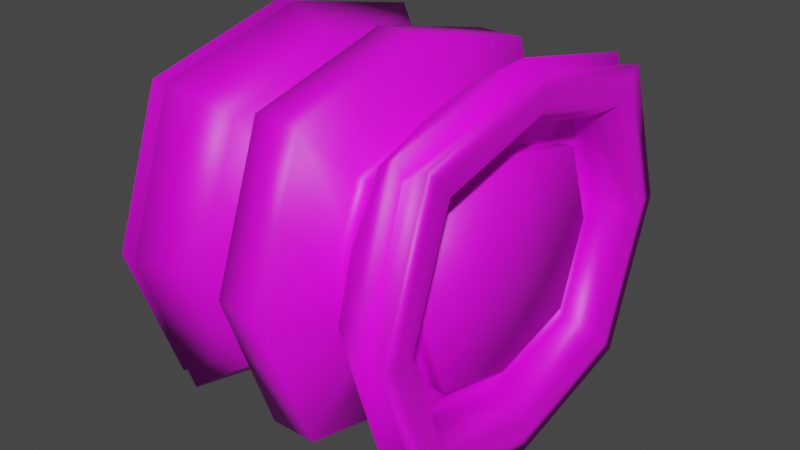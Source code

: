 # Source: 3.blend  (saved by Blender 3.2.14; exported with 4.5.12 LTS)
import bpy
from mathutils import Matrix  # noqa: F401  (used for matrix-valued properties, if any)

bpy.ops.wm.read_factory_settings(use_empty=True)
scene = bpy.context.scene
scene.name = 'Scene'

# ---- images (referenced by path relative to the original .blend; pixels are not part of the script)
import os
ASSET_DIR = os.environ.get("B2B_ASSET_DIR", "")  # directory of the original .blend (textures are referenced by path, not embedded)
HERE = os.path.dirname(os.path.abspath(__file__))  # packed textures are extracted next to this script under _unpacked/

def load_image(name, relpath, width, height, colorspace="sRGB"):
    """Load a texture the original file referenced (path relative to the .blend, or extracted next to this script)."""
    p = next((c for c in (os.path.join(HERE, relpath), os.path.join(ASSET_DIR, relpath)) if relpath and os.path.exists(c)), "")
    if p:
        img = bpy.data.images.load(p, check_existing=True)
        img.name = name
    else:  # same state as the original file: an image datablock whose file is absent (Cycles renders it pink)
        img = bpy.data.images.new(name, width, height)
        img.source = "FILE"
        img.filepath = "//" + (relpath or name)
    img.colorspace_settings.name = colorspace
    return img
img_wheel1 = load_image('Wheel1', 'Wheel1.png', 1024, 1024, 'sRGB')

# ---- materials (node trees are filled in below, after node groups)
mat_material_001 = bpy.data.materials.new('Material.001')
mat_material_001.use_transparent_shadow = False

# ---- material node trees
mat_material_001.use_nodes = True; mat_material_001.node_tree.nodes.clear()
_N = mat_material_001.node_tree.nodes; _L = mat_material_001.node_tree.links
n0 = _N.new('ShaderNodeBsdfPrincipled'); n0.name = 'Principled BSDF'; n0.location = (10, 300)
n0.distribution = 'GGX'
n0.subsurface_method = 'RANDOM_WALK_SKIN'
n0.inputs[3].default_value = 1.45
n0.inputs[27].default_value = (0.0, 0.0, 0.0, 1.0)
n0.inputs[28].default_value = 1.0
n1 = _N.new('ShaderNodeOutputMaterial'); n1.name = 'Material Output'; n1.location = (300, 300)
n2 = _N.new('ShaderNodeTexImage'); n2.name = 'Image Texture'; n2.location = (-369, 100)
n2.image = img_wheel1
_L.new(n0.outputs[0], n1.inputs[0])
_L.new(n2.outputs[0], n0.inputs[0])
n1.is_active_output = True

# ---- world
world_world = bpy.data.worlds.new('World'); scene.world = world_world
world_world.use_nodes = True; world_world.node_tree.nodes.clear()
_N = world_world.node_tree.nodes; _L = world_world.node_tree.links
n0 = _N.new('ShaderNodeOutputWorld'); n0.name = 'World Output'; n0.location = (300, 300)
n1 = _N.new('ShaderNodeBackground'); n1.name = 'Background'; n1.location = (10, 300)
n1.inputs[0].default_value = (0.05088, 0.05088, 0.05088, 1.0)
_L.new(n1.outputs[0], n0.inputs[0])
n0.is_active_output = True
world_world.color = (0.05088, 0.05088, 0.05088)
world_world.use_sun_shadow = False
world_world.sun_shadow_jitter_overblur = 0.0

# ---- meshes
me_cube_001 = bpy.data.meshes.new('Cube.001')
me_cube_001.from_pydata([(-1.0, -0.8163, -0.7979), (-1.0, -0.8172, 0.7976), (-1.0, 0.8163, -0.7979), (-1.0, 0.8172, 0.7976), (1.0, -0.8163, -0.7979), (1.0, -0.8172, 0.7976), (1.0, 0.8163, -0.7979), (1.0, 0.8172, 0.7976), (-1.0, -1.098, 0.009385), (-1.0, 1.098, 0.009385), (1.0, 1.098, 0.009385), (1.0, -1.098, 0.009385), (-1.0, 0.0, -0.9983), (-1.0, -1.571e-09, 0.9983), (1.0, 0.0, -0.9983), (1.0, 1.571e-09, 0.9983), (-1.0, 0.0, -1.143), (-1.0, -0.9239, -0.9163), (-1.0, -1.247, 0.009862), (-1.0, -0.9243, 0.9162), (-1.0, 0.0, 1.143), (-1.0, 0.9243, 0.9162), (-1.0, 1.247, 0.009862), (-1.0, 0.9239, -0.9163), (1.0, 1.247, 0.009862), (1.0, 0.9239, -0.9163), (1.0, 0.0, -1.143), (1.0, 0.0, 1.143), (1.0, -0.9243, 0.9162), (1.0, -1.247, 0.009862), (1.0, -0.9239, -0.9163), (1.0, 0.9243, 0.9162), (-0.728, 0.8074, 0.008454), (-0.728, -0.9927, 0.009048), (-0.728, 0.0, -0.7159), (-0.728, 0.0, 0.8959), (-0.728, -0.6064, -0.567), (-0.728, -0.6085, 0.5665), (-0.728, 0.6085, 0.5665), (-0.728, 0.6064, -0.567), (0.7747, -0.9927, 0.009048), (0.7747, 0.9927, 0.009048), (0.7747, 0.0, -0.7056), (0.7747, 0.0, 0.8959), (0.7747, 0.5988, -0.5586), (0.7747, -0.6009, 0.5581), (0.7747, -0.5988, -0.5586), (0.7747, 0.6009, 0.5581), (-0.3133, 0.0, -0.7264), (-0.1612, -0.9985, -0.9988), (-0.3136, -0.7819, 0.006641), (-0.3204, -0.568, 0.5746), (-0.1612, 0.0, 1.244), (-0.1612, 0.9985, 0.9988), (-0.1612, 1.351, 0.01052), (-0.3206, 0.5682, -0.5736), (0.3136, 0.7819, 0.006641), (0.678, 0.7908, -0.7854), (0.1612, 0.0, -1.244), (0.3133, 0.0, 0.7264), (0.1612, -0.9985, 0.9988), (0.1612, -1.351, 0.01052), (0.3206, -0.5682, -0.5736), (0.6782, 0.7908, 0.7857), (-1.0, 0.0, -0.8959), (-1.0, -0.7402, -0.7142), (-1.0, -0.9927, 0.009048), (-1.0, -0.7415, 0.7138), (-1.0, 0.0, 0.8959), (-1.0, 0.7415, 0.7138), (-1.0, 0.9927, 0.009048), (-1.0, 0.7402, -0.7142), (0.8693, 0.9927, 0.009048), (0.8693, 0.7402, -0.7142), (0.8693, 0.0, -0.8959), (0.8693, 0.0, 0.8959), (0.8693, -0.7415, 0.7138), (0.8693, -0.9927, 0.009048), (0.8693, -0.7402, -0.7142), (0.8693, 0.7415, 0.7138), (0.7747, 0.7968, 0.00842), (0.7747, 0.7402, -0.7142), (0.7747, 0.0, -0.8959), (0.7747, -2.919e-09, 0.7056), (0.7747, -0.7415, 0.7138), (0.7747, -0.7968, 0.00842), (0.7747, -0.7402, -0.7142), (0.7747, 0.7415, 0.7138), (0.8342, 0.0, 0.0102), (0.8342, -0.7968, 0.00842), (0.8342, 0.7968, 0.00842), (0.8342, 0.0, -0.7056), (0.8342, -2.919e-09, 0.7056), (0.8342, 0.5988, -0.5586), (0.8342, -0.6009, 0.5581), (0.8342, -0.5988, -0.5586), (0.8342, 0.6009, 0.5581), (1.0, 1.171, 0.009619), (1.0, 0.869, -0.8559), (1.0, 8.009e-10, -1.069), (1.0, -0.8697, 0.8558), (1.0, 8.009e-10, 1.069), (1.0, -0.869, -0.8559), (1.0, -1.171, 0.009619), (1.0, 0.8697, 0.8558), (0.9895, 1.137, 0.009508), (0.9895, -0.8448, 0.8281), (0.9895, -0.8439, -0.8283), (0.9895, 0.8448, 0.8281), (0.9895, 0.8439, -0.8283), (0.9895, 1.167e-09, -1.036), (0.9895, 1.167e-09, 1.036), (0.9895, -1.137, 0.009508), (0.7063, 0.9927, 0.009048), (0.7063, 0.7402, -0.7142), (0.7063, 0.0, -0.8959), (0.7063, 0.0, 0.8959), (0.7063, -0.7415, 0.7138), (0.7063, -0.9927, 0.009048), (0.7063, -0.7402, -0.7142), (0.7063, 0.7415, 0.7138), (0.7063, 0.7968, 0.00842), (0.7063, 0.5988, -0.5586), (0.7063, 0.0, -0.7056), (0.7063, -2.919e-09, 0.7056), (0.7063, -0.6009, 0.5581), (0.7063, -0.7968, 0.00842), (0.7063, -0.5988, -0.5586), (0.7063, 0.6009, 0.5581), (-0.6853, 0.0, -0.9675), (-0.678, -0.7908, -0.7854), (-0.685, -1.056, 0.008692), (-0.6782, -0.7908, 0.7857), (-0.6853, 0.0, 0.9675), (-0.6782, 0.7908, 0.7857), (-0.685, 1.056, 0.008692), (-0.678, 0.7908, -0.7854), (0.685, 1.056, 0.008692), (0.1612, 0.9985, -0.9988), (0.6853, 0.0, -0.9675), (0.6853, 0.0, 0.9675), (0.6782, -0.7908, 0.7857), (0.685, -1.056, 0.008692), (0.678, -0.7908, -0.7854), (0.1661, 0.5869, 0.5879), (-0.728, 0.0, -0.8959), (-0.728, -0.7402, -0.7142), (-0.728, -0.8074, 0.008454), (-0.728, -0.7415, 0.7138), (-0.728, 2.761e-09, 0.7159), (-0.728, 0.7415, 0.7138), (-0.728, 0.9927, 0.009048), (-0.728, 0.7402, -0.7142), (-0.8998, 0.0, 0.0102), (-0.8998, 0.8074, 0.008454), (-0.8998, -0.8074, 0.008454), (-0.8998, 0.0, -0.7159), (-0.8998, 2.761e-09, 0.7159), (-0.8998, -0.6064, -0.567), (-0.8998, -0.6085, 0.5665), (-0.8998, 0.6085, 0.5665), (-0.8998, 0.6064, -0.567), (0.0, 0.9985, -0.9988), (0.0, 0.9985, 0.9988), (0.0, -0.9985, -0.9988), (0.0, -0.9985, 0.9988), (0.0, -1.351, 0.01052), (0.0, 1.351, 0.01052), (0.0, 0.0, 1.244), (0.0, 0.0, -1.244), (-0.1612, -0.4992, -1.121), (-0.1612, -1.175, 0.5047), (-0.1612, 0.4992, 1.121), (-0.1612, 1.175, -0.4938), (0.1612, 1.175, -0.4938), (0.1612, 0.4992, -1.121), (0.1612, -0.4992, 1.121), (0.1612, -1.175, -0.4938), (-0.1612, -1.175, -0.4938), (-0.1612, 1.175, 0.5047), (0.1612, 1.175, 0.5047), (0.1612, -1.175, 0.5047), (-0.1612, 0.4992, -1.121), (-0.1612, -0.4992, 1.121), (0.1612, -0.4992, -1.121), (0.1612, 0.4992, 1.121), (0.0, 0.4992, -1.121), (0.0, 0.4992, 1.121), (0.0, 1.175, -0.4938), (0.0, -1.175, -0.4938), (0.0, -0.4992, 1.121), (0.0, -0.4992, -1.121), (0.0, -1.175, 0.5047), (0.0, 1.175, 0.5047), (-0.5146, -0.3907, -0.965), (-0.3206, -0.5682, -0.5736), (-0.5087, -1.002, 0.4172), (-0.1612, -0.9985, 0.9988), (-0.5147, 0.3906, 0.9634), (-0.3204, 0.568, 0.5746), (-0.5089, 1.003, -0.407), (-0.1612, 0.9985, -0.9988), (0.5089, 1.003, -0.407), (0.3206, 0.5682, -0.5736), (0.5146, 0.3907, -0.965), (0.5147, -0.3906, 0.9634), (0.3204, -0.568, 0.5746), (0.5089, -1.003, -0.407), (0.1612, -0.9985, -0.9988), (-0.5089, -1.003, -0.407), (-0.1612, -1.351, 0.01052), (-0.5087, 1.002, 0.4172), (-0.3136, 0.7819, 0.006641), (0.5087, 1.002, 0.4172), (0.1612, 1.351, 0.01052), (0.5087, -1.002, 0.4172), (0.3136, -0.7819, 0.006641), (-0.5146, 0.3907, -0.965), (-0.1612, 0.0, -1.244), (-0.5147, -0.3906, 0.9634), (-0.3133, 0.0, 0.7264), (0.5146, -0.3907, -0.965), (0.3133, 0.0, -0.7264), (0.5147, 0.3906, 0.9634), (0.1612, 0.0, 1.244), (0.1612, 0.9985, 0.9988), (-1.0, 0.0, -1.245), (-1.0, -1.0, -1.0), (-1.0, -1.353, 0.0102), (-1.0, -1.0, 1.0), (-1.0, 0.0, 1.245), (-1.0, 1.0, 1.0), (-1.0, 1.353, 0.0102), (-1.0, 1.0, -1.0), (1.0, 1.353, 0.0102), (1.0, 1.0, -1.0), (1.0, 0.0, -1.245), (1.0, 0.0, 1.245), (1.0, -1.0, 1.0), (1.0, -1.353, 0.0102), (1.0, -1.0, -1.0), (1.0, 1.0, 1.0), (-0.1661, -0.2934, -0.6599), (-0.1661, -0.5869, -0.5879), (-0.1661, -0.6904, 0.2974), (-0.1661, -0.5869, 0.5879), (-0.1661, 0.2934, 0.6599), (-0.1661, 0.5869, 0.5879), (-0.1661, 0.6904, -0.2895), (-0.1661, 0.5869, -0.5879), (0.1661, 0.6904, -0.2895), (0.1661, 0.5869, -0.5879), (0.1661, 0.2934, -0.6599), (0.1661, -0.2934, 0.6599), (0.1661, -0.5869, 0.5879), (0.1661, -0.6904, -0.2895), (0.1661, -0.5869, -0.5879), (-0.1661, -0.6904, -0.2895), (-0.1661, -0.7939, 0.006975), (-0.1661, 0.6904, 0.2974), (-0.1661, 0.7939, 0.006975), (0.1661, 0.6904, 0.2974), (0.1661, 0.7939, 0.006975), (0.1661, -0.6904, 0.2974), (0.1661, -0.7939, 0.006975), (-0.1661, 0.2934, -0.6599), (-0.1661, 0.0, -0.7319), (-0.1661, -0.2934, 0.6599), (-0.1661, 0.0, 0.7319), (0.1661, -0.2934, -0.6599), (0.1661, 0.0, -0.7319), (0.1661, 0.2934, 0.6599), (0.1661, 0.0, 0.7319), (0.3204, 0.568, 0.5746), (-0.8456, 0.0, -1.265), (-0.8312, -1.042, -1.032), (-0.8457, -1.383, 0.0109), (-0.8316, -1.042, 1.031), (-0.8456, 0.0, 1.264), (-0.8316, 1.042, 1.031), (-0.8457, 1.383, 0.0109), (-0.8312, 1.042, -1.032), (0.8457, 1.383, 0.0109), (0.8312, 1.042, -1.032), (0.8456, 0.0, -1.265), (0.8456, 0.0, 1.264), (0.8316, -1.042, 1.031), (0.8457, -1.383, 0.0109), (0.8312, -1.042, -1.032), (0.8316, 1.042, 1.031), (-0.3107, -0.2753, -0.6632), (-0.5339, -0.8164, -0.8272), (-0.3081, -0.69, 0.2902), (-0.5335, -0.816, 0.8273), (-0.3107, 0.2753, 0.6632), (-0.5335, 0.816, 0.8273), (-0.3082, 0.6901, -0.282), (-0.5339, 0.8164, -0.8272), (0.3082, 0.6901, -0.282), (0.5339, 0.8164, -0.8272), (0.3107, 0.2753, -0.6632), (0.3107, -0.2753, 0.6632), (0.5335, -0.816, 0.8273), (0.3082, -0.6901, -0.282), (0.5339, -0.8164, -0.8272), (-0.3082, -0.6901, -0.282), (-0.5196, -1.13, 0.008513), (-0.3081, 0.69, 0.2902), (-0.5196, 1.13, 0.008513), (0.3081, 0.69, 0.2902), (0.5196, 1.13, 0.008513), (0.3081, -0.69, 0.2902), (0.5196, -1.13, 0.008513), (-0.3107, 0.2753, -0.6632), (-0.5197, 0.0, -1.052), (-0.3107, -0.2753, 0.6632), (-0.5197, 0.0, 1.051), (0.3107, -0.2753, -0.6632), (0.5197, 0.0, -1.052), (0.3107, 0.2753, 0.6632), (0.5197, 0.0, 1.051), (0.5335, 0.816, 0.8273)], [], [(65, 66, 33, 146), (193, 163, 225, 180), (75, 76, 84, 43), (192, 165, 197, 171), (191, 184, 208, 164), (190, 183, 197, 165), (189, 166, 210, 178), (72, 79, 87, 41), (188, 167, 214, 174), (66, 67, 148, 33), (71, 64, 145, 152), (78, 74, 82, 86), (187, 172, 52, 168), (186, 175, 58, 169), (74, 73, 81, 82), (70, 71, 152, 151), (0, 12, 16, 17), (1, 8, 18, 19), (3, 13, 20, 21), (2, 9, 22, 23), (97, 98, 25, 24), (98, 99, 26, 25), (100, 101, 27, 28), (102, 103, 29, 30), (8, 0, 17, 18), (9, 3, 21, 22), (104, 97, 24, 31), (103, 100, 28, 29), (12, 2, 23, 16), (13, 1, 19, 20), (99, 102, 30, 26), (101, 104, 31, 27), (147, 37, 159, 155), (32, 39, 161, 154), (38, 32, 154, 160), (37, 149, 157, 159), (67, 68, 35, 148), (68, 69, 150, 35), (64, 65, 146, 145), (69, 70, 151, 150), (44, 80, 90, 93), (83, 45, 94, 92), (80, 47, 96, 90), (46, 42, 91, 95), (79, 75, 43, 87), (73, 72, 41, 81), (76, 77, 40, 84), (77, 78, 86, 40), (17, 16, 226, 227), (19, 18, 228, 229), (21, 20, 230, 231), (23, 22, 232, 233), (24, 25, 235, 234), (25, 26, 236, 235), (28, 27, 237, 238), (30, 29, 239, 240), (18, 17, 227, 228), (22, 21, 231, 232), (31, 24, 234, 241), (29, 28, 238, 239), (16, 23, 233, 226), (20, 19, 229, 230), (26, 30, 240, 236), (27, 31, 241, 237), (12, 0, 65, 64), (8, 1, 67, 66), (13, 3, 69, 68), (9, 2, 71, 70), (6, 10, 72, 73), (14, 6, 73, 74), (15, 5, 76, 75), (11, 4, 78, 77), (0, 8, 66, 65), (3, 9, 70, 69), (10, 7, 79, 72), (5, 11, 77, 76), (2, 12, 64, 71), (1, 13, 68, 67), (4, 14, 74, 78), (7, 15, 75, 79), (47, 80, 121, 128), (86, 82, 115, 119), (46, 85, 126, 127), (84, 40, 118, 117), (41, 87, 120, 113), (45, 83, 124, 125), (44, 42, 123, 122), (40, 86, 119, 118), (88, 92, 94, 89), (91, 88, 89, 95), (93, 90, 88, 91), (90, 96, 92, 88), (47, 83, 92, 96), (45, 85, 89, 94), (85, 46, 95, 89), (42, 44, 93, 91), (111, 108, 104, 101), (110, 107, 102, 99), (112, 106, 100, 103), (108, 105, 97, 104), (107, 112, 103, 102), (106, 111, 101, 100), (109, 110, 99, 98), (105, 109, 98, 97), (10, 6, 109, 105), (6, 14, 110, 109), (5, 15, 111, 106), (4, 11, 112, 107), (7, 10, 105, 108), (11, 5, 106, 112), (14, 4, 107, 110), (15, 7, 108, 111), (121, 122, 114, 113), (122, 123, 115, 114), (125, 124, 116, 117), (127, 126, 118, 119), (128, 121, 113, 120), (126, 125, 117, 118), (123, 127, 119, 115), (124, 128, 120, 116), (85, 45, 125, 126), (87, 43, 116, 120), (81, 41, 113, 114), (42, 46, 127, 123), (82, 81, 114, 115), (83, 47, 128, 124), (43, 84, 117, 116), (80, 44, 122, 121), (314, 194, 291, 275, 274), (306, 196, 293, 277, 276), (316, 198, 295, 279, 278), (308, 200, 297, 281, 280), (299, 202, 310, 282, 283), (318, 204, 299, 283, 284), (320, 205, 302, 286, 285), (312, 207, 304, 288, 287), (291, 209, 306, 276, 275), (295, 211, 308, 280, 279), (310, 213, 321, 289, 282), (302, 215, 312, 287, 286), (297, 217, 314, 274, 281), (293, 219, 316, 278, 277), (304, 221, 318, 284, 288), (321, 223, 320, 285, 289), (36, 34, 145, 146), (37, 147, 33, 148), (38, 149, 35, 150), (39, 32, 151, 152), (147, 36, 146, 33), (32, 38, 150, 151), (34, 39, 152, 145), (149, 37, 148, 35), (153, 157, 160, 154), (156, 153, 154, 161), (158, 155, 153, 156), (155, 159, 157, 153), (39, 34, 156, 161), (36, 147, 155, 158), (149, 38, 160, 157), (34, 36, 158, 156), (182, 186, 169, 218), (201, 162, 186, 182), (162, 138, 175, 186), (185, 187, 168, 224), (225, 163, 187, 185), (163, 53, 172, 187), (162, 188, 174, 138), (201, 173, 188, 162), (173, 54, 167, 188), (164, 189, 178, 49), (208, 177, 189, 164), (177, 61, 166, 189), (176, 190, 165, 60), (224, 168, 190, 176), (168, 52, 183, 190), (170, 191, 164, 49), (218, 169, 191, 170), (169, 58, 184, 191), (166, 192, 171, 210), (61, 181, 192, 166), (181, 60, 165, 192), (167, 193, 180, 214), (54, 179, 193, 167), (179, 53, 163, 193), (170, 49, 243, 242), (171, 197, 245, 244), (172, 53, 247, 246), (173, 201, 249, 248), (138, 174, 250, 251), (175, 138, 251, 252), (176, 60, 254, 253), (177, 208, 256, 255), (178, 210, 258, 257), (179, 54, 260, 259), (214, 180, 261, 262), (181, 61, 264, 263), (182, 218, 266, 265), (183, 52, 268, 267), (184, 58, 270, 269), (185, 224, 272, 271), (218, 170, 242, 266), (210, 171, 244, 258), (52, 172, 246, 268), (54, 173, 248, 260), (174, 214, 262, 250), (58, 175, 252, 270), (224, 176, 253, 272), (61, 177, 255, 264), (49, 178, 257, 243), (53, 179, 259, 247), (180, 225, 144, 261), (60, 181, 263, 254), (201, 182, 265, 249), (197, 183, 267, 245), (208, 184, 269, 256), (225, 185, 271, 144), (129, 130, 227, 226), (131, 132, 229, 228), (133, 134, 231, 230), (135, 136, 233, 232), (57, 137, 234, 235), (139, 57, 235, 236), (140, 141, 238, 237), (142, 143, 240, 239), (130, 131, 228, 227), (134, 135, 232, 231), (137, 63, 241, 234), (141, 142, 239, 238), (136, 129, 226, 233), (132, 133, 230, 229), (143, 139, 236, 240), (63, 140, 237, 241), (195, 290, 242, 243), (51, 292, 244, 245), (199, 294, 246, 247), (55, 296, 248, 249), (298, 203, 251, 250), (203, 300, 252, 251), (206, 301, 253, 254), (62, 303, 255, 256), (50, 305, 257, 258), (212, 307, 259, 260), (309, 56, 262, 261), (216, 311, 263, 264), (48, 313, 265, 266), (220, 315, 267, 268), (222, 317, 269, 270), (59, 319, 271, 272), (290, 48, 266, 242), (292, 50, 258, 244), (294, 220, 268, 246), (296, 212, 260, 248), (56, 298, 250, 262), (300, 222, 270, 252), (301, 59, 272, 253), (303, 216, 264, 255), (305, 195, 243, 257), (307, 199, 247, 259), (273, 309, 261, 144), (311, 206, 254, 263), (313, 55, 249, 265), (315, 51, 245, 267), (317, 62, 256, 269), (319, 273, 144, 271), (274, 275, 130, 129), (276, 277, 132, 131), (278, 279, 134, 133), (280, 281, 136, 135), (283, 282, 137, 57), (284, 283, 57, 139), (285, 286, 141, 140), (287, 288, 143, 142), (275, 276, 131, 130), (279, 280, 135, 134), (282, 289, 63, 137), (286, 287, 142, 141), (281, 274, 129, 136), (277, 278, 133, 132), (288, 284, 139, 143), (289, 285, 140, 63), (291, 194, 290, 195), (293, 196, 292, 51), (295, 198, 294, 199), (297, 200, 296, 55), (202, 299, 203, 298), (299, 204, 300, 203), (302, 205, 301, 206), (304, 207, 303, 62), (306, 209, 305, 50), (308, 211, 307, 212), (213, 310, 56, 309), (312, 215, 311, 216), (314, 217, 313, 48), (316, 219, 315, 220), (318, 221, 317, 222), (320, 223, 319, 59), (194, 314, 48, 290), (196, 306, 50, 292), (198, 316, 220, 294), (200, 308, 212, 296), (310, 202, 298, 56), (204, 318, 222, 300), (205, 320, 59, 301), (207, 312, 216, 303), (209, 291, 195, 305), (211, 295, 199, 307), (321, 213, 309, 273), (215, 302, 206, 311), (217, 297, 55, 313), (219, 293, 51, 315), (221, 304, 62, 317), (223, 321, 273, 319)])
me_cube_001.polygons.foreach_set('use_smooth', [True] * 312)
_uv = me_cube_001.uv_layers.new(name='UVMap')
_uv.uv.foreach_set('vector', [0.4163, 0.04056, 0.5011, 0.03325, 0.5011, 0.03325, 0.4163, 0.04056, 0.5698, 0.3817, 0.6384, 0.3884, 0.694, 0.5, 0.5737, 0.4415, 0.59, 0.625, 0.5838, 0.7094, 0.5838, 0.7094, 0.59, 0.625, 0.5631, 0.875, 0.625, 0.875, 0.625, 0.931, 0.5631, 0.931, 0.25, 0.6875, 0.306, 0.6875, 0.306, 0.75, 0.25, 0.75, 0.7433, 0.6942, 0.8031, 0.6904, 0.8002, 0.7558, 0.7366, 0.7634, 0.4314, 0.8683, 0.5013, 0.875, 0.5013, 0.931, 0.4353, 0.9281, 0.5011, 0.5333, 0.5838, 0.5406, 0.5838, 0.5406, 0.5011, 0.5333, 0.4314, 0.3817, 0.5013, 0.375, 0.5013, 0.431, 0.4276, 0.4415, 0.5011, 0.03325, 0.5838, 0.04057, 0.5838, 0.04057, 0.5011, 0.03325, 0.4163, 0.2094, 0.4102, 0.125, 0.4102, 0.125, 0.4163, 0.2094, 0.4163, 0.7094, 0.4102, 0.625, 0.4102, 0.625, 0.4163, 0.7094, 0.75, 0.5625, 0.806, 0.5625, 0.806, 0.625, 0.75, 0.625, 0.25, 0.5625, 0.306, 0.5625, 0.306, 0.625, 0.25, 0.625, 0.4102, 0.625, 0.4163, 0.5406, 0.4163, 0.5406, 0.4102, 0.625, 0.5011, 0.2167, 0.4163, 0.2094, 0.4163, 0.2094, 0.5011, 0.2167, 0.4042, 0.02868, 0.3999, 0.125, 0.3853, 0.125, 0.3871, 0.01188, 0.5958, 0.02869, 0.5012, 0.02351, 0.5012, 0.009737, 0.6129, 0.01188, 0.5958, 0.2213, 0.6002, 0.125, 0.6147, 0.125, 0.6129, 0.2381, 0.4042, 0.2213, 0.5012, 0.2265, 0.5012, 0.2402, 0.3871, 0.2381, 0.5012, 0.5168, 0.3958, 0.5204, 0.3871, 0.5119, 0.5012, 0.5098, 0.3958, 0.5204, 0.3927, 0.625, 0.3853, 0.625, 0.3871, 0.5119, 0.6042, 0.7296, 0.6073, 0.625, 0.6147, 0.625, 0.6129, 0.7381, 0.3958, 0.7296, 0.5012, 0.7332, 0.5012, 0.7402, 0.3871, 0.7381, 0.5012, 0.02351, 0.4042, 0.02868, 0.3871, 0.01188, 0.5012, 0.009737, 0.5012, 0.2265, 0.5958, 0.2213, 0.6129, 0.2381, 0.5012, 0.2402, 0.6042, 0.5204, 0.5012, 0.5168, 0.5012, 0.5098, 0.6129, 0.5119, 0.5012, 0.7332, 0.6042, 0.7296, 0.6129, 0.7381, 0.5012, 0.7402, 0.3999, 0.125, 0.4042, 0.2213, 0.3871, 0.2381, 0.3853, 0.125, 0.6002, 0.125, 0.5958, 0.02869, 0.6129, 0.01188, 0.6147, 0.125, 0.3927, 0.625, 0.3958, 0.7296, 0.3871, 0.7381, 0.3853, 0.625, 0.6073, 0.625, 0.6042, 0.5204, 0.6129, 0.5119, 0.6147, 0.625, 0.5011, 0.05036, 0.5644, 0.05896, 0.5644, 0.05896, 0.5011, 0.05036, 0.5011, 0.1996, 0.4357, 0.191, 0.4357, 0.191, 0.5011, 0.1996, 0.5644, 0.191, 0.5011, 0.1996, 0.5011, 0.1996, 0.5644, 0.191, 0.5644, 0.05896, 0.572, 0.125, 0.572, 0.125, 0.5644, 0.05896, 0.5838, 0.04057, 0.59, 0.125, 0.59, 0.125, 0.5838, 0.04057, 0.59, 0.125, 0.5838, 0.2094, 0.5838, 0.2094, 0.59, 0.125, 0.4102, 0.125, 0.4163, 0.04056, 0.4163, 0.04056, 0.4102, 0.125, 0.5838, 0.2094, 0.5011, 0.2167, 0.5011, 0.2167, 0.5838, 0.2094, 0.4368, 0.56, 0.5011, 0.5514, 0.5011, 0.5514, 0.4368, 0.56, 0.5709, 0.625, 0.5633, 0.69, 0.5633, 0.69, 0.5709, 0.625, 0.5011, 0.5514, 0.5633, 0.56, 0.5633, 0.56, 0.5011, 0.5514, 0.4368, 0.69, 0.4293, 0.625, 0.4293, 0.625, 0.4368, 0.69, 0.5838, 0.5406, 0.59, 0.625, 0.59, 0.625, 0.5838, 0.5406, 0.4163, 0.5406, 0.5011, 0.5333, 0.5011, 0.5333, 0.4163, 0.5406, 0.5838, 0.7094, 0.5011, 0.7167, 0.5011, 0.7167, 0.5838, 0.7094, 0.5011, 0.7167, 0.4163, 0.7094, 0.4163, 0.7094, 0.5011, 0.7167, 0.3871, 0.01188, 0.3853, 0.125, 0.375, 0.125, 0.375, 0.0, 0.6129, 0.01188, 0.5012, 0.009737, 0.5013, 0.0, 0.625, 0.0, 0.6129, 0.2381, 0.6147, 0.125, 0.625, 0.125, 0.625, 0.25, 0.3871, 0.2381, 0.5012, 0.2402, 0.5013, 0.25, 0.375, 0.25, 0.5012, 0.5098, 0.3871, 0.5119, 0.375, 0.5, 0.5013, 0.5, 0.3871, 0.5119, 0.3853, 0.625, 0.375, 0.625, 0.375, 0.5, 0.6129, 0.7381, 0.6147, 0.625, 0.625, 0.625, 0.625, 0.75, 0.3871, 0.7381, 0.5012, 0.7402, 0.5013, 0.75, 0.375, 0.75, 0.5012, 0.009737, 0.3871, 0.01188, 0.375, 0.0, 0.5013, 0.0, 0.5012, 0.2402, 0.6129, 0.2381, 0.625, 0.25, 0.5013, 0.25, 0.6129, 0.5119, 0.5012, 0.5098, 0.5013, 0.5, 0.625, 0.5, 0.5012, 0.7402, 0.6129, 0.7381, 0.625, 0.75, 0.5013, 0.75, 0.3853, 0.125, 0.3871, 0.2381, 0.375, 0.25, 0.375, 0.125, 0.6147, 0.125, 0.6129, 0.01188, 0.625, 0.0, 0.625, 0.125, 0.3853, 0.625, 0.3871, 0.7381, 0.375, 0.75, 0.375, 0.625, 0.6147, 0.625, 0.6129, 0.5119, 0.625, 0.5, 0.625, 0.625, 0.3999, 0.125, 0.4042, 0.02868, 0.4163, 0.04056, 0.4102, 0.125, 0.5012, 0.02351, 0.5958, 0.02869, 0.5838, 0.04057, 0.5011, 0.03325, 0.6002, 0.125, 0.5958, 0.2213, 0.5838, 0.2094, 0.59, 0.125, 0.5012, 0.2265, 0.4042, 0.2213, 0.4163, 0.2094, 0.5011, 0.2167, 0.4042, 0.5287, 0.5012, 0.5235, 0.5011, 0.5333, 0.4163, 0.5406, 0.3999, 0.625, 0.4042, 0.5287, 0.4163, 0.5406, 0.4102, 0.625, 0.6002, 0.625, 0.5958, 0.7213, 0.5838, 0.7094, 0.59, 0.625, 0.5012, 0.7265, 0.4042, 0.7213, 0.4163, 0.7094, 0.5011, 0.7167, 0.4042, 0.02868, 0.5012, 0.02351, 0.5011, 0.03325, 0.4163, 0.04056, 0.5958, 0.2213, 0.5012, 0.2265, 0.5011, 0.2167, 0.5838, 0.2094, 0.5012, 0.5235, 0.5958, 0.5287, 0.5838, 0.5406, 0.5011, 0.5333, 0.5958, 0.7213, 0.5012, 0.7265, 0.5011, 0.7167, 0.5838, 0.7094, 0.4042, 0.2213, 0.3999, 0.125, 0.4102, 0.125, 0.4163, 0.2094, 0.5958, 0.02869, 0.6002, 0.125, 0.59, 0.125, 0.5838, 0.04057, 0.4042, 0.7213, 0.3999, 0.625, 0.4102, 0.625, 0.4163, 0.7094, 0.5958, 0.5287, 0.6002, 0.625, 0.59, 0.625, 0.5838, 0.5406, 0.5633, 0.56, 0.5011, 0.5514, 0.5011, 0.5514, 0.5633, 0.56, 0.4163, 0.7094, 0.4102, 0.625, 0.4102, 0.625, 0.4163, 0.7094, 0.4368, 0.69, 0.5011, 0.6986, 0.5011, 0.6986, 0.4368, 0.69, 0.5838, 0.7094, 0.5011, 0.7167, 0.5011, 0.7167, 0.5838, 0.7094, 0.5011, 0.5333, 0.5838, 0.5406, 0.5838, 0.5406, 0.5011, 0.5333, 0.5633, 0.69, 0.5709, 0.625, 0.5709, 0.625, 0.5633, 0.69, 0.4368, 0.56, 0.4293, 0.625, 0.4293, 0.625, 0.4368, 0.56, 0.5011, 0.7167, 0.4163, 0.7094, 0.4163, 0.7094, 0.5011, 0.7167, 0.5013, 0.625, 0.5709, 0.625, 0.5633, 0.69, 0.5011, 0.6986, 0.4293, 0.625, 0.5013, 0.625, 0.5011, 0.6986, 0.4368, 0.69, 0.4368, 0.56, 0.5011, 0.5514, 0.5013, 0.625, 0.4293, 0.625, 0.5011, 0.5514, 0.5633, 0.56, 0.5709, 0.625, 0.5013, 0.625, 0.5633, 0.56, 0.5709, 0.625, 0.5709, 0.625, 0.5633, 0.56, 0.5633, 0.69, 0.5011, 0.6986, 0.5011, 0.6986, 0.5633, 0.69, 0.5011, 0.6986, 0.4368, 0.69, 0.4368, 0.69, 0.5011, 0.6986, 0.4293, 0.625, 0.4368, 0.56, 0.4368, 0.56, 0.4293, 0.625, 0.604, 0.625, 0.6002, 0.5244, 0.6042, 0.5204, 0.6073, 0.625, 0.3961, 0.625, 0.3998, 0.7256, 0.3958, 0.7296, 0.3927, 0.625, 0.5012, 0.73, 0.6002, 0.7256, 0.6042, 0.7296, 0.5012, 0.7332, 0.6002, 0.5244, 0.5012, 0.52, 0.5012, 0.5168, 0.6042, 0.5204, 0.3998, 0.7256, 0.5012, 0.73, 0.5012, 0.7332, 0.3958, 0.7296, 0.6002, 0.7256, 0.604, 0.625, 0.6073, 0.625, 0.6042, 0.7296, 0.3998, 0.5244, 0.3961, 0.625, 0.3927, 0.625, 0.3958, 0.5204, 0.5012, 0.52, 0.3998, 0.5244, 0.3958, 0.5204, 0.5012, 0.5168, 0.5012, 0.5235, 0.4042, 0.5287, 0.3998, 0.5244, 0.5012, 0.52, 0.4042, 0.5287, 0.3999, 0.625, 0.3961, 0.625, 0.3998, 0.5244, 0.5958, 0.7213, 0.6002, 0.625, 0.604, 0.625, 0.6002, 0.7256, 0.4042, 0.7213, 0.5012, 0.7265, 0.5012, 0.73, 0.3998, 0.7256, 0.5958, 0.5287, 0.5012, 0.5235, 0.5012, 0.52, 0.6002, 0.5244, 0.5012, 0.7265, 0.5958, 0.7213, 0.6002, 0.7256, 0.5012, 0.73, 0.3999, 0.625, 0.4042, 0.7213, 0.3998, 0.7256, 0.3961, 0.625, 0.6002, 0.625, 0.5958, 0.5287, 0.6002, 0.5244, 0.604, 0.625, 0.5011, 0.5514, 0.4368, 0.56, 0.4163, 0.5406, 0.5011, 0.5333, 0.4368, 0.56, 0.4293, 0.625, 0.4102, 0.625, 0.4163, 0.5406, 0.5633, 0.69, 0.5709, 0.625, 0.59, 0.625, 0.5838, 0.7094, 0.4368, 0.69, 0.5011, 0.6986, 0.5011, 0.7167, 0.4163, 0.7094, 0.5633, 0.56, 0.5011, 0.5514, 0.5011, 0.5333, 0.5838, 0.5406, 0.5011, 0.6986, 0.5633, 0.69, 0.5838, 0.7094, 0.5011, 0.7167, 0.4293, 0.625, 0.4368, 0.69, 0.4163, 0.7094, 0.4102, 0.625, 0.5709, 0.625, 0.5633, 0.56, 0.5838, 0.5406, 0.59, 0.625, 0.5011, 0.6986, 0.5633, 0.69, 0.5633, 0.69, 0.5011, 0.6986, 0.5838, 0.5406, 0.59, 0.625, 0.59, 0.625, 0.5838, 0.5406, 0.4163, 0.5406, 0.5011, 0.5333, 0.5011, 0.5333, 0.4163, 0.5406, 0.4293, 0.625, 0.4368, 0.69, 0.4368, 0.69, 0.4293, 0.625, 0.4102, 0.625, 0.4163, 0.5406, 0.4163, 0.5406, 0.4102, 0.625, 0.5709, 0.625, 0.5633, 0.56, 0.5633, 0.56, 0.5709, 0.625, 0.59, 0.625, 0.5838, 0.7094, 0.5838, 0.7094, 0.59, 0.625, 0.5011, 0.5514, 0.4368, 0.56, 0.4368, 0.56, 0.5011, 0.5514, 0.143, 0.6252, 0.1429, 0.683, 0.143, 0.7467, 0.1339, 0.7529, 0.1339, 0.6252, 0.5019, 0.9819, 0.5617, 0.9819, 0.6241, 0.9819, 0.6258, 0.9913, 0.502, 0.9913, 0.857, 0.6248, 0.857, 0.567, 0.857, 0.5034, 0.8661, 0.497, 0.8661, 0.6248, 0.5005, 0.2681, 0.4398, 0.2681, 0.3761, 0.2681, 0.3741, 0.2587, 0.5007, 0.2587, 0.357, 0.5033, 0.4309, 0.4909, 0.5004, 0.482, 0.5006, 0.4913, 0.3661, 0.4971, 0.357, 0.6248, 0.3571, 0.567, 0.357, 0.5033, 0.3661, 0.4971, 0.3661, 0.6248, 0.6429, 0.6252, 0.6344, 0.6916, 0.6241, 0.7681, 0.6258, 0.7587, 0.6339, 0.6252, 0.5004, 0.768, 0.4309, 0.7591, 0.357, 0.7467, 0.3661, 0.7529, 0.5007, 0.7587, 0.3761, 0.9819, 0.44, 0.9819, 0.5019, 0.9819, 0.502, 0.9913, 0.3741, 0.9913, 0.6241, 0.2681, 0.5614, 0.2681, 0.5005, 0.2681, 0.5007, 0.2587, 0.6258, 0.2587, 0.5004, 0.482, 0.5703, 0.4909, 0.643, 0.5034, 0.6339, 0.497, 0.5006, 0.4913, 0.6241, 0.7681, 0.5614, 0.7681, 0.5004, 0.768, 0.5007, 0.7587, 0.6258, 0.7587, 0.143, 0.5033, 0.1429, 0.5671, 0.143, 0.6252, 0.1339, 0.6252, 0.1339, 0.4971, 0.857, 0.7466, 0.857, 0.6829, 0.857, 0.6248, 0.8661, 0.6248, 0.8661, 0.753, 0.357, 0.7467, 0.3571, 0.6829, 0.357, 0.6248, 0.3661, 0.6248, 0.3661, 0.7529, 0.643, 0.5034, 0.6429, 0.5671, 0.6429, 0.6252, 0.6339, 0.6252, 0.6339, 0.497, 0.4357, 0.059, 0.4283, 0.125, 0.4102, 0.125, 0.4163, 0.04056, 0.5644, 0.05896, 0.5011, 0.05036, 0.5011, 0.03325, 0.5838, 0.04057, 0.5644, 0.191, 0.572, 0.125, 0.59, 0.125, 0.5838, 0.2094, 0.4357, 0.191, 0.5011, 0.1996, 0.5011, 0.2167, 0.4163, 0.2094, 0.5011, 0.05036, 0.4357, 0.059, 0.4163, 0.04056, 0.5011, 0.03325, 0.5011, 0.1996, 0.5644, 0.191, 0.5838, 0.2094, 0.5011, 0.2167, 0.4283, 0.125, 0.4357, 0.191, 0.4163, 0.2094, 0.4102, 0.125, 0.572, 0.125, 0.5644, 0.05896, 0.5838, 0.04057, 0.59, 0.125, 0.5013, 0.125, 0.572, 0.125, 0.5644, 0.191, 0.5011, 0.1996, 0.4283, 0.125, 0.5013, 0.125, 0.5011, 0.1996, 0.4357, 0.191, 0.4357, 0.059, 0.5011, 0.05036, 0.5013, 0.125, 0.4283, 0.125, 0.5011, 0.05036, 0.5644, 0.05896, 0.572, 0.125, 0.5013, 0.125, 0.4357, 0.191, 0.4283, 0.125, 0.4283, 0.125, 0.4357, 0.191, 0.4357, 0.059, 0.5011, 0.05036, 0.5011, 0.05036, 0.4357, 0.059, 0.572, 0.125, 0.5644, 0.191, 0.5644, 0.191, 0.572, 0.125, 0.4283, 0.125, 0.4357, 0.059, 0.4357, 0.059, 0.4283, 0.125, 0.194, 0.5625, 0.25, 0.5625, 0.25, 0.625, 0.194, 0.625, 0.194, 0.5, 0.25, 0.5, 0.25, 0.5625, 0.194, 0.5625, 0.25, 0.5, 0.306, 0.5, 0.306, 0.5625, 0.25, 0.5625, 0.694, 0.5625, 0.75, 0.5625, 0.75, 0.625, 0.694, 0.625, 0.694, 0.5, 0.75, 0.5, 0.75, 0.5625, 0.694, 0.5625, 0.75, 0.5, 0.806, 0.5, 0.806, 0.5625, 0.75, 0.5625, 0.3616, 0.3884, 0.4314, 0.3817, 0.4276, 0.4415, 0.306, 0.5, 0.3692, 0.3248, 0.4353, 0.3219, 0.4314, 0.3817, 0.3616, 0.3884, 0.4353, 0.3219, 0.5013, 0.319, 0.5013, 0.375, 0.4314, 0.3817, 0.3616, 0.8616, 0.4314, 0.8683, 0.4353, 0.9281, 0.3692, 0.9252, 0.306, 0.75, 0.4276, 0.8085, 0.4314, 0.8683, 0.3616, 0.8616, 0.4276, 0.8085, 0.5013, 0.819, 0.5013, 0.875, 0.4314, 0.8683, 0.6835, 0.698, 0.7433, 0.6942, 0.7366, 0.7634, 0.625, 0.819, 0.694, 0.625, 0.75, 0.625, 0.7433, 0.6942, 0.6835, 0.698, 0.75, 0.625, 0.806, 0.625, 0.8031, 0.6904, 0.7433, 0.6942, 0.194, 0.6875, 0.25, 0.6875, 0.25, 0.75, 0.194, 0.75, 0.194, 0.625, 0.25, 0.625, 0.25, 0.6875, 0.194, 0.6875, 0.25, 0.625, 0.306, 0.625, 0.306, 0.6875, 0.25, 0.6875, 0.5013, 0.875, 0.5631, 0.875, 0.5631, 0.931, 0.5013, 0.931, 0.5013, 0.819, 0.5631, 0.819, 0.5631, 0.875, 0.5013, 0.875, 0.5631, 0.819, 0.625, 0.819, 0.625, 0.875, 0.5631, 0.875, 0.5013, 0.375, 0.5698, 0.3817, 0.5737, 0.4415, 0.5013, 0.431, 0.5013, 0.319, 0.566, 0.3219, 0.5698, 0.3817, 0.5013, 0.375, 0.566, 0.3219, 0.6308, 0.3248, 0.6384, 0.3884, 0.5698, 0.3817, 0.194, 0.6875, 0.194, 0.75, 0.1518, 0.75, 0.1518, 0.6875, 0.5631, 0.931, 0.625, 0.931, 0.625, 0.9732, 0.5631, 0.9732, 0.806, 0.5625, 0.806, 0.5, 0.8482, 0.5, 0.8482, 0.5625, 0.4353, 0.3219, 0.3692, 0.3248, 0.375, 0.2768, 0.4381, 0.2768, 0.306, 0.5, 0.4276, 0.4415, 0.4247, 0.4866, 0.3482, 0.5, 0.306, 0.5625, 0.306, 0.5, 0.3482, 0.5, 0.3482, 0.5625, 0.6835, 0.698, 0.625, 0.819, 0.625, 0.7768, 0.6384, 0.7009, 0.4276, 0.8085, 0.306, 0.75, 0.3482, 0.75, 0.4247, 0.7634, 0.4353, 0.9281, 0.5013, 0.931, 0.5013, 0.9732, 0.4381, 0.9732, 0.566, 0.3219, 0.5013, 0.319, 0.5013, 0.2768, 0.5631, 0.2768, 0.5013, 0.431, 0.5737, 0.4415, 0.5765, 0.4866, 0.5013, 0.4732, 0.5631, 0.819, 0.5013, 0.819, 0.5013, 0.7768, 0.5631, 0.7768, 0.194, 0.5625, 0.194, 0.625, 0.1518, 0.625, 0.1518, 0.5625, 0.8031, 0.6904, 0.806, 0.625, 0.8482, 0.625, 0.8482, 0.6875, 0.306, 0.6875, 0.306, 0.625, 0.3482, 0.625, 0.3482, 0.6875, 0.694, 0.5625, 0.694, 0.625, 0.6518, 0.625, 0.6518, 0.5625, 0.194, 0.625, 0.194, 0.6875, 0.1518, 0.6875, 0.1518, 0.625, 0.5013, 0.931, 0.5631, 0.931, 0.5631, 0.9732, 0.5013, 0.9732, 0.806, 0.625, 0.806, 0.5625, 0.8482, 0.5625, 0.8482, 0.625, 0.5013, 0.319, 0.4353, 0.3219, 0.4381, 0.2768, 0.5013, 0.2768, 0.4276, 0.4415, 0.5013, 0.431, 0.5013, 0.4732, 0.4247, 0.4866, 0.306, 0.625, 0.306, 0.5625, 0.3482, 0.5625, 0.3482, 0.625, 0.694, 0.625, 0.6835, 0.698, 0.6384, 0.7009, 0.6518, 0.625, 0.5013, 0.819, 0.4276, 0.8085, 0.4247, 0.7634, 0.5013, 0.7768, 0.3692, 0.9252, 0.4353, 0.9281, 0.4381, 0.9732, 0.375, 0.9732, 0.6308, 0.3248, 0.566, 0.3219, 0.5631, 0.2768, 0.625, 0.2768, 0.5737, 0.4415, 0.694, 0.5, 0.6518, 0.5, 0.5765, 0.4866, 0.625, 0.819, 0.5631, 0.819, 0.5631, 0.7768, 0.625, 0.7768, 0.194, 0.5, 0.194, 0.5625, 0.1518, 0.5625, 0.1518, 0.5, 0.8002, 0.7558, 0.8031, 0.6904, 0.8482, 0.6875, 0.8482, 0.75, 0.306, 0.75, 0.306, 0.6875, 0.3482, 0.6875, 0.3482, 0.75, 0.694, 0.5, 0.694, 0.5625, 0.6518, 0.5625, 0.6518, 0.5, 0.1313, 0.6252, 0.1313, 0.7523, 0.125, 0.75, 0.125, 0.625, 0.5018, 0.9938, 0.6258, 0.9938, 0.625, 1.0, 0.5013, 1.0, 0.8687, 0.6248, 0.8687, 0.4976, 0.875, 0.5, 0.875, 0.625, 0.5008, 0.2562, 0.3742, 0.2562, 0.375, 0.25, 0.5013, 0.25, 0.3687, 0.4977, 0.5008, 0.4937, 0.5013, 0.5, 0.375, 0.5, 0.3687, 0.6248, 0.3687, 0.4977, 0.375, 0.5, 0.375, 0.625, 0.6313, 0.6252, 0.6258, 0.7562, 0.625, 0.75, 0.625, 0.625, 0.5008, 0.7562, 0.3687, 0.7523, 0.375, 0.75, 0.5013, 0.75, 0.3742, 0.9938, 0.5018, 0.9938, 0.5013, 1.0, 0.375, 1.0, 0.6258, 0.2562, 0.5008, 0.2562, 0.5013, 0.25, 0.625, 0.25, 0.5008, 0.4937, 0.6313, 0.4976, 0.625, 0.5, 0.5013, 0.5, 0.6258, 0.7562, 0.5008, 0.7562, 0.5013, 0.75, 0.625, 0.75, 0.1313, 0.4977, 0.1313, 0.6252, 0.125, 0.625, 0.125, 0.5, 0.8687, 0.7524, 0.8687, 0.6248, 0.875, 0.625, 0.875, 0.75, 0.3687, 0.7523, 0.3687, 0.6248, 0.375, 0.625, 0.375, 0.75, 0.6313, 0.4976, 0.6313, 0.6252, 0.625, 0.625, 0.625, 0.5, 0.1455, 0.7473, 0.1455, 0.6842, 0.1518, 0.6875, 0.1518, 0.75, 0.6241, 0.9794, 0.562, 0.9794, 0.5631, 0.9732, 0.625, 0.9732, 0.8545, 0.5027, 0.8545, 0.5658, 0.8482, 0.5625, 0.8482, 0.5, 0.376, 0.2706, 0.4394, 0.2706, 0.4381, 0.2768, 0.375, 0.2768, 0.4293, 0.4896, 0.3545, 0.5027, 0.3482, 0.5, 0.4247, 0.4866, 0.3545, 0.5027, 0.3545, 0.5658, 0.3482, 0.5625, 0.3482, 0.5, 0.6241, 0.7706, 0.6356, 0.6941, 0.6384, 0.7009, 0.625, 0.7768, 0.3545, 0.7473, 0.4293, 0.7604, 0.4247, 0.7634, 0.3482, 0.75, 0.5018, 0.9794, 0.4394, 0.9794, 0.4381, 0.9732, 0.5013, 0.9732, 0.5007, 0.2706, 0.562, 0.2706, 0.5631, 0.2768, 0.5013, 0.2768, 0.5722, 0.4896, 0.5006, 0.4795, 0.5013, 0.4732, 0.5765, 0.4866, 0.5006, 0.7705, 0.562, 0.7706, 0.5631, 0.7768, 0.5013, 0.7768, 0.1455, 0.6252, 0.1455, 0.5658, 0.1518, 0.5625, 0.1518, 0.625, 0.8545, 0.6248, 0.8545, 0.6842, 0.8482, 0.6875, 0.8482, 0.625, 0.3545, 0.6248, 0.3545, 0.6842, 0.3482, 0.6875, 0.3482, 0.625, 0.6455, 0.6252, 0.6455, 0.5658, 0.6518, 0.5625, 0.6518, 0.625, 0.1455, 0.6842, 0.1455, 0.6252, 0.1518, 0.625, 0.1518, 0.6875, 0.562, 0.9794, 0.5018, 0.9794, 0.5013, 0.9732, 0.5631, 0.9732, 0.8545, 0.5658, 0.8545, 0.6248, 0.8482, 0.625, 0.8482, 0.5625, 0.4394, 0.2706, 0.5007, 0.2706, 0.5013, 0.2768, 0.4381, 0.2768, 0.5006, 0.4795, 0.4293, 0.4896, 0.4247, 0.4866, 0.5013, 0.4732, 0.3545, 0.5658, 0.3545, 0.6248, 0.3482, 0.625, 0.3482, 0.5625, 0.6356, 0.6941, 0.6455, 0.6252, 0.6518, 0.625, 0.6384, 0.7009, 0.4293, 0.7604, 0.5006, 0.7705, 0.5013, 0.7768, 0.4247, 0.7634, 0.4394, 0.9794, 0.376, 0.9794, 0.375, 0.9732, 0.4381, 0.9732, 0.562, 0.2706, 0.6241, 0.2706, 0.625, 0.2768, 0.5631, 0.2768, 0.6455, 0.5027, 0.5722, 0.4896, 0.5765, 0.4866, 0.6518, 0.5, 0.562, 0.7706, 0.6241, 0.7706, 0.625, 0.7768, 0.5631, 0.7768, 0.1455, 0.5658, 0.1455, 0.5027, 0.1518, 0.5, 0.1518, 0.5625, 0.8545, 0.6842, 0.8545, 0.7473, 0.8482, 0.75, 0.8482, 0.6875, 0.3545, 0.6842, 0.3545, 0.7473, 0.3482, 0.75, 0.3482, 0.6875, 0.6455, 0.5658, 0.6455, 0.5027, 0.6518, 0.5, 0.6518, 0.5625, 0.1339, 0.6252, 0.1339, 0.7529, 0.1313, 0.7523, 0.1313, 0.6252, 0.502, 0.9913, 0.6258, 0.9913, 0.6258, 0.9938, 0.5018, 0.9938, 0.8661, 0.6248, 0.8661, 0.497, 0.8687, 0.4976, 0.8687, 0.6248, 0.5007, 0.2587, 0.3741, 0.2587, 0.3742, 0.2562, 0.5008, 0.2562, 0.3661, 0.4971, 0.5006, 0.4913, 0.5008, 0.4937, 0.3687, 0.4977, 0.3661, 0.6248, 0.3661, 0.4971, 0.3687, 0.4977, 0.3687, 0.6248, 0.6339, 0.6252, 0.6258, 0.7587, 0.6258, 0.7562, 0.6313, 0.6252, 0.5007, 0.7587, 0.3661, 0.7529, 0.3687, 0.7523, 0.5008, 0.7562, 0.3741, 0.9913, 0.502, 0.9913, 0.5018, 0.9938, 0.3742, 0.9938, 0.6258, 0.2587, 0.5007, 0.2587, 0.5008, 0.2562, 0.6258, 0.2562, 0.5006, 0.4913, 0.6339, 0.497, 0.6313, 0.4976, 0.5008, 0.4937, 0.6258, 0.7587, 0.5007, 0.7587, 0.5008, 0.7562, 0.6258, 0.7562, 0.1339, 0.4971, 0.1339, 0.6252, 0.1313, 0.6252, 0.1313, 0.4977, 0.8661, 0.753, 0.8661, 0.6248, 0.8687, 0.6248, 0.8687, 0.7524, 0.3661, 0.7529, 0.3661, 0.6248, 0.3687, 0.6248, 0.3687, 0.7523, 0.6339, 0.497, 0.6339, 0.6252, 0.6313, 0.6252, 0.6313, 0.4976, 0.143, 0.7467, 0.1429, 0.683, 0.1455, 0.6842, 0.1455, 0.7473, 0.6241, 0.9819, 0.5617, 0.9819, 0.562, 0.9794, 0.6241, 0.9794, 0.857, 0.5034, 0.857, 0.567, 0.8545, 0.5658, 0.8545, 0.5027, 0.3761, 0.2681, 0.4398, 0.2681, 0.4394, 0.2706, 0.376, 0.2706, 0.4309, 0.4909, 0.357, 0.5033, 0.3545, 0.5027, 0.4293, 0.4896, 0.357, 0.5033, 0.3571, 0.567, 0.3545, 0.5658, 0.3545, 0.5027, 0.6241, 0.7681, 0.6344, 0.6916, 0.6356, 0.6941, 0.6241, 0.7706, 0.357, 0.7467, 0.4309, 0.7591, 0.4293, 0.7604, 0.3545, 0.7473, 0.5019, 0.9819, 0.44, 0.9819, 0.4394, 0.9794, 0.5018, 0.9794, 0.5005, 0.2681, 0.5614, 0.2681, 0.562, 0.2706, 0.5007, 0.2706, 0.5703, 0.4909, 0.5004, 0.482, 0.5006, 0.4795, 0.5722, 0.4896, 0.5004, 0.768, 0.5614, 0.7681, 0.562, 0.7706, 0.5006, 0.7705, 0.143, 0.6252, 0.1429, 0.5671, 0.1455, 0.5658, 0.1455, 0.6252, 0.857, 0.6248, 0.857, 0.6829, 0.8545, 0.6842, 0.8545, 0.6248, 0.357, 0.6248, 0.3571, 0.6829, 0.3545, 0.6842, 0.3545, 0.6248, 0.6429, 0.6252, 0.6429, 0.5671, 0.6455, 0.5658, 0.6455, 0.6252, 0.1429, 0.683, 0.143, 0.6252, 0.1455, 0.6252, 0.1455, 0.6842, 0.5617, 0.9819, 0.5019, 0.9819, 0.5018, 0.9794, 0.562, 0.9794, 0.857, 0.567, 0.857, 0.6248, 0.8545, 0.6248, 0.8545, 0.5658, 0.4398, 0.2681, 0.5005, 0.2681, 0.5007, 0.2706, 0.4394, 0.2706, 0.5004, 0.482, 0.4309, 0.4909, 0.4293, 0.4896, 0.5006, 0.4795, 0.3571, 0.567, 0.357, 0.6248, 0.3545, 0.6248, 0.3545, 0.5658, 0.6344, 0.6916, 0.6429, 0.6252, 0.6455, 0.6252, 0.6356, 0.6941, 0.4309, 0.7591, 0.5004, 0.768, 0.5006, 0.7705, 0.4293, 0.7604, 0.44, 0.9819, 0.3761, 0.9819, 0.376, 0.9794, 0.4394, 0.9794, 0.5614, 0.2681, 0.6241, 0.2681, 0.6241, 0.2706, 0.562, 0.2706, 0.643, 0.5034, 0.5703, 0.4909, 0.5722, 0.4896, 0.6455, 0.5027, 0.5614, 0.7681, 0.6241, 0.7681, 0.6241, 0.7706, 0.562, 0.7706, 0.1429, 0.5671, 0.143, 0.5033, 0.1455, 0.5027, 0.1455, 0.5658, 0.857, 0.6829, 0.857, 0.7466, 0.8545, 0.7473, 0.8545, 0.6842, 0.3571, 0.6829, 0.357, 0.7467, 0.3545, 0.7473, 0.3545, 0.6842, 0.6429, 0.5671, 0.643, 0.5034, 0.6455, 0.5027, 0.6455, 0.5658])
me_cube_001.materials.append(mat_material_001)
me_cube_001.use_mirror_x = True
me_cube_001.use_mirror_y = True
me_cube_001.use_mirror_z = True
me_cube_001.use_paint_bone_selection = False
me_cube_001.use_paint_mask = True
me_cube_001.update()

# ---- objects
ob_wheel3 = bpy.data.objects.new('Wheel3', me_cube_001)

# ---- transforms, parenting, visibility, modifiers, constraints
ob_wheel3.location = (0.0, 0.0, 0.0)
ob_wheel3.use_mesh_mirror_x = True
ob_wheel3.use_mesh_mirror_y = True
ob_wheel3.use_mesh_mirror_z = True

# ---- collection membership
scene.collection.objects.link(ob_wheel3)

# ---- scene / render settings (as saved in the file)
scene.frame_start = 1; scene.frame_end = 250; scene.frame_set(1)
scene.render.engine = 'BLENDER_EEVEE_NEXT'
scene.cycles.sampling_pattern = 'TABULATED_SOBOL'
scene.cycles.use_light_tree = False
scene.view_settings.view_transform = 'Filmic'
bpy.context.view_layer.update()

# ---- added for rendering (the .blend has no active camera and no usable light): camera, sun
cam_auto = bpy.data.cameras.new('AutoCamera')
cam_auto.lens = 50.0
cam_auto.sensor_width = 36.0
cam_auto.clip_end = 1000.0
ob_auto_camera = bpy.data.objects.new('AutoCamera', cam_auto)
scene.collection.objects.link(ob_auto_camera)
ob_auto_camera.location = (3.93004, -4.71605, 3.14328)
ob_auto_camera.rotation_euler = (1.09748, -7.21219e-08, 0.694738)
scene.camera = ob_auto_camera
light_auto_sun = bpy.data.lights.new('AutoSun', 'SUN')
light_auto_sun.energy = 3.0
light_auto_sun.angle = 0.0523599
ob_auto_sun = bpy.data.objects.new('AutoSun', light_auto_sun)
scene.collection.objects.link(ob_auto_sun)
ob_auto_sun.rotation_euler = (0.872665, 0.174533, 0.523599)
bpy.context.view_layer.update()
